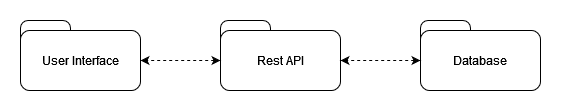

The diagram above was exported from draw.io. Its source (the exported page's mxGraphModel, read from the mxfile embedded in the PNG):
<mxGraphModel dx="1434" dy="774" grid="1" gridSize="10" guides="1" tooltips="1" connect="1" arrows="1" fold="1" page="1" pageScale="1" pageWidth="850" pageHeight="1100" math="0" shadow="0">
  <root>
    <mxCell id="0" />
    <mxCell id="1" parent="0" />
    <mxCell id="AzKIRDJzXf2Jlcx996bG-2" value="" style="rounded=1;whiteSpace=wrap;html=1;" vertex="1" parent="1">
      <mxGeometry x="365" y="515" width="50" height="50" as="geometry" />
    </mxCell>
    <mxCell id="AzKIRDJzXf2Jlcx996bG-1" value="Rest API" style="rounded=1;whiteSpace=wrap;html=1;" vertex="1" parent="1">
      <mxGeometry x="365" y="525" width="120" height="60" as="geometry" />
    </mxCell>
    <mxCell id="AzKIRDJzXf2Jlcx996bG-3" value="" style="rounded=1;whiteSpace=wrap;html=1;" vertex="1" parent="1">
      <mxGeometry x="565" y="515" width="50" height="50" as="geometry" />
    </mxCell>
    <mxCell id="AzKIRDJzXf2Jlcx996bG-4" value="Database" style="rounded=1;whiteSpace=wrap;html=1;" vertex="1" parent="1">
      <mxGeometry x="565" y="525" width="120" height="60" as="geometry" />
    </mxCell>
    <mxCell id="AzKIRDJzXf2Jlcx996bG-7" value="" style="endArrow=classic;startArrow=classic;html=1;rounded=0;dashed=1;entryX=1;entryY=0.5;entryDx=0;entryDy=0;exitX=0;exitY=0.5;exitDx=0;exitDy=0;" edge="1" parent="1" source="AzKIRDJzXf2Jlcx996bG-4" target="AzKIRDJzXf2Jlcx996bG-1">
      <mxGeometry width="50" height="50" relative="1" as="geometry">
        <mxPoint x="405" y="695" as="sourcePoint" />
        <mxPoint x="455" y="645" as="targetPoint" />
      </mxGeometry>
    </mxCell>
    <mxCell id="AzKIRDJzXf2Jlcx996bG-9" value="" style="endArrow=classic;startArrow=classic;html=1;rounded=0;dashed=1;entryX=1;entryY=0.5;entryDx=0;entryDy=0;exitX=0;exitY=0.5;exitDx=0;exitDy=0;" edge="1" parent="1" source="AzKIRDJzXf2Jlcx996bG-1" target="AzKIRDJzXf2Jlcx996bG-14">
      <mxGeometry width="50" height="50" relative="1" as="geometry">
        <mxPoint x="365" y="555" as="sourcePoint" />
        <mxPoint x="394.5" y="525" as="targetPoint" />
      </mxGeometry>
    </mxCell>
    <mxCell id="AzKIRDJzXf2Jlcx996bG-13" value="" style="rounded=1;whiteSpace=wrap;html=1;" vertex="1" parent="1">
      <mxGeometry x="165" y="515" width="50" height="50" as="geometry" />
    </mxCell>
    <mxCell id="AzKIRDJzXf2Jlcx996bG-14" value="User Interface" style="rounded=1;whiteSpace=wrap;html=1;" vertex="1" parent="1">
      <mxGeometry x="165" y="525" width="120" height="60" as="geometry" />
    </mxCell>
  </root>
</mxGraphModel>